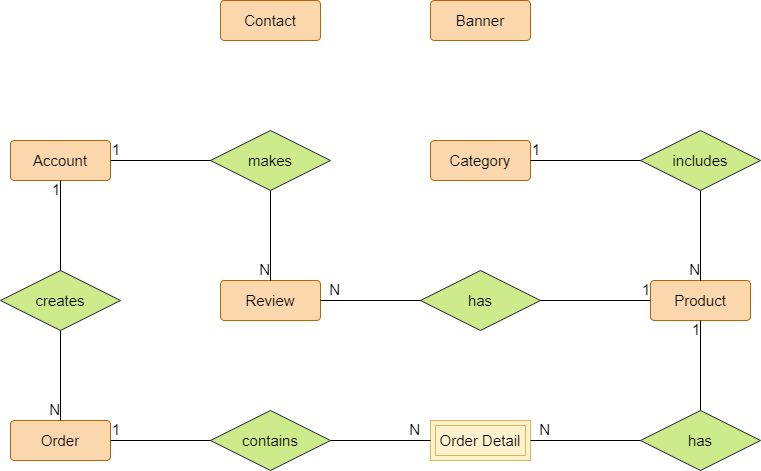

The diagram above was exported from draw.io. Its source (the exported page's mxGraphModel, read from the mxfile embedded in the PNG):
<mxGraphModel dx="2224" dy="592" grid="1" gridSize="10" guides="1" tooltips="1" connect="1" arrows="1" fold="1" page="0" pageScale="1" pageWidth="1169" pageHeight="827" math="0" shadow="0" extFonts="Permanent Marker^https://fonts.googleapis.com/css?family=Permanent+Marker">
  <root>
    <mxCell id="0" />
    <mxCell id="1" parent="0" />
    <mxCell id="f2Lpxekt-GWLcRz89Vxm-1" value="Account" style="rounded=1;arcSize=10;whiteSpace=wrap;html=1;align=center;fontSize=15;fillColor=#fad7ac;strokeColor=#b46504;" parent="1" vertex="1">
      <mxGeometry x="-830" y="290" width="100" height="40" as="geometry" />
    </mxCell>
    <mxCell id="f2Lpxekt-GWLcRz89Vxm-2" value="Review" style="rounded=1;arcSize=10;whiteSpace=wrap;html=1;align=center;fontSize=15;fillColor=#fad7ac;strokeColor=#b46504;" parent="1" vertex="1">
      <mxGeometry x="-620" y="430" width="100" height="40" as="geometry" />
    </mxCell>
    <mxCell id="f2Lpxekt-GWLcRz89Vxm-3" value="Order" style="rounded=1;arcSize=10;whiteSpace=wrap;html=1;align=center;fontSize=15;fillColor=#fad7ac;strokeColor=#b46504;" parent="1" vertex="1">
      <mxGeometry x="-830" y="570" width="100" height="40" as="geometry" />
    </mxCell>
    <mxCell id="f2Lpxekt-GWLcRz89Vxm-6" value="Contact" style="rounded=1;arcSize=10;whiteSpace=wrap;html=1;align=center;fontSize=15;fillColor=#fad7ac;strokeColor=#b46504;" parent="1" vertex="1">
      <mxGeometry x="-620" y="150" width="100" height="40" as="geometry" />
    </mxCell>
    <mxCell id="f2Lpxekt-GWLcRz89Vxm-8" value="Product" style="rounded=1;arcSize=10;whiteSpace=wrap;html=1;align=center;fontSize=15;fillColor=#fad7ac;strokeColor=#b46504;" parent="1" vertex="1">
      <mxGeometry x="-190" y="430" width="100" height="40" as="geometry" />
    </mxCell>
    <mxCell id="f2Lpxekt-GWLcRz89Vxm-9" value="Category" style="rounded=1;arcSize=10;whiteSpace=wrap;html=1;align=center;fontSize=15;fillColor=#fad7ac;strokeColor=#b46504;" parent="1" vertex="1">
      <mxGeometry x="-410" y="290" width="100" height="40" as="geometry" />
    </mxCell>
    <mxCell id="f2Lpxekt-GWLcRz89Vxm-10" value="Banner" style="rounded=1;arcSize=10;whiteSpace=wrap;html=1;align=center;fontSize=15;fillColor=#fad7ac;strokeColor=#b46504;" parent="1" vertex="1">
      <mxGeometry x="-410" y="150" width="100" height="40" as="geometry" />
    </mxCell>
    <mxCell id="f2Lpxekt-GWLcRz89Vxm-25" value="makes" style="shape=rhombus;perimeter=rhombusPerimeter;whiteSpace=wrap;html=1;align=center;fontSize=15;fillColor=#cdeb8b;strokeColor=#36393d;" parent="1" vertex="1">
      <mxGeometry x="-630" y="280" width="120" height="60" as="geometry" />
    </mxCell>
    <mxCell id="f2Lpxekt-GWLcRz89Vxm-26" value="" style="endArrow=none;html=1;rounded=0;fontSize=15;" parent="1" source="f2Lpxekt-GWLcRz89Vxm-25" target="f2Lpxekt-GWLcRz89Vxm-1" edge="1">
      <mxGeometry relative="1" as="geometry">
        <mxPoint x="-380" y="400" as="sourcePoint" />
        <mxPoint x="-220" y="400" as="targetPoint" />
      </mxGeometry>
    </mxCell>
    <mxCell id="f2Lpxekt-GWLcRz89Vxm-27" value="1" style="resizable=0;html=1;align=right;verticalAlign=bottom;fontSize=15;" parent="f2Lpxekt-GWLcRz89Vxm-26" connectable="0" vertex="1">
      <mxGeometry x="1" relative="1" as="geometry">
        <mxPoint x="10" as="offset" />
      </mxGeometry>
    </mxCell>
    <mxCell id="f2Lpxekt-GWLcRz89Vxm-28" value="" style="endArrow=none;html=1;rounded=0;fontSize=15;" parent="1" source="f2Lpxekt-GWLcRz89Vxm-25" target="f2Lpxekt-GWLcRz89Vxm-2" edge="1">
      <mxGeometry relative="1" as="geometry">
        <mxPoint x="-300" y="400" as="sourcePoint" />
        <mxPoint x="-140" y="400" as="targetPoint" />
      </mxGeometry>
    </mxCell>
    <mxCell id="f2Lpxekt-GWLcRz89Vxm-29" value="N" style="resizable=0;html=1;align=right;verticalAlign=bottom;fontSize=15;" parent="f2Lpxekt-GWLcRz89Vxm-28" connectable="0" vertex="1">
      <mxGeometry x="1" relative="1" as="geometry">
        <mxPoint as="offset" />
      </mxGeometry>
    </mxCell>
    <mxCell id="f2Lpxekt-GWLcRz89Vxm-30" value="creates" style="shape=rhombus;perimeter=rhombusPerimeter;whiteSpace=wrap;html=1;align=center;fontSize=15;fillColor=#cdeb8b;strokeColor=#36393d;" parent="1" vertex="1">
      <mxGeometry x="-840" y="420" width="120" height="60" as="geometry" />
    </mxCell>
    <mxCell id="f2Lpxekt-GWLcRz89Vxm-32" value="" style="endArrow=none;html=1;rounded=0;fontSize=15;" parent="1" source="f2Lpxekt-GWLcRz89Vxm-30" target="f2Lpxekt-GWLcRz89Vxm-1" edge="1">
      <mxGeometry relative="1" as="geometry">
        <mxPoint x="-650" y="490" as="sourcePoint" />
        <mxPoint x="-490" y="490" as="targetPoint" />
      </mxGeometry>
    </mxCell>
    <mxCell id="f2Lpxekt-GWLcRz89Vxm-33" value="1" style="resizable=0;html=1;align=right;verticalAlign=bottom;direction=west;fontSize=15;" parent="f2Lpxekt-GWLcRz89Vxm-32" connectable="0" vertex="1">
      <mxGeometry x="1" relative="1" as="geometry">
        <mxPoint y="20" as="offset" />
      </mxGeometry>
    </mxCell>
    <mxCell id="f2Lpxekt-GWLcRz89Vxm-34" value="" style="endArrow=none;html=1;rounded=0;fontSize=15;" parent="1" source="f2Lpxekt-GWLcRz89Vxm-30" target="f2Lpxekt-GWLcRz89Vxm-3" edge="1">
      <mxGeometry relative="1" as="geometry">
        <mxPoint x="-530" y="560" as="sourcePoint" />
        <mxPoint x="-370" y="560" as="targetPoint" />
      </mxGeometry>
    </mxCell>
    <mxCell id="f2Lpxekt-GWLcRz89Vxm-35" value="N" style="resizable=0;html=1;align=right;verticalAlign=bottom;fontSize=15;" parent="f2Lpxekt-GWLcRz89Vxm-34" connectable="0" vertex="1">
      <mxGeometry x="1" relative="1" as="geometry" />
    </mxCell>
    <mxCell id="f2Lpxekt-GWLcRz89Vxm-36" value="Order Detail" style="shape=ext;margin=3;double=1;whiteSpace=wrap;html=1;align=center;fontSize=15;fillColor=#fff2cc;strokeColor=#d6b656;" parent="1" vertex="1">
      <mxGeometry x="-410" y="570" width="100" height="40" as="geometry" />
    </mxCell>
    <mxCell id="f2Lpxekt-GWLcRz89Vxm-37" value="contains" style="shape=rhombus;perimeter=rhombusPerimeter;whiteSpace=wrap;html=1;align=center;fontSize=15;fillColor=#cdeb8b;strokeColor=#36393d;" parent="1" vertex="1">
      <mxGeometry x="-630" y="560" width="120" height="60" as="geometry" />
    </mxCell>
    <mxCell id="f2Lpxekt-GWLcRz89Vxm-38" value="" style="endArrow=none;html=1;rounded=0;fontSize=15;" parent="1" source="f2Lpxekt-GWLcRz89Vxm-37" target="f2Lpxekt-GWLcRz89Vxm-3" edge="1">
      <mxGeometry relative="1" as="geometry">
        <mxPoint x="-240" y="440" as="sourcePoint" />
        <mxPoint x="-80" y="440" as="targetPoint" />
      </mxGeometry>
    </mxCell>
    <mxCell id="f2Lpxekt-GWLcRz89Vxm-39" value="1" style="resizable=0;html=1;align=right;verticalAlign=bottom;fontSize=15;" parent="f2Lpxekt-GWLcRz89Vxm-38" connectable="0" vertex="1">
      <mxGeometry x="1" relative="1" as="geometry">
        <mxPoint x="10" as="offset" />
      </mxGeometry>
    </mxCell>
    <mxCell id="f2Lpxekt-GWLcRz89Vxm-40" value="" style="endArrow=none;html=1;rounded=0;fontSize=15;" parent="1" source="f2Lpxekt-GWLcRz89Vxm-37" target="f2Lpxekt-GWLcRz89Vxm-36" edge="1">
      <mxGeometry relative="1" as="geometry">
        <mxPoint x="-190" y="450" as="sourcePoint" />
        <mxPoint x="-30" y="450" as="targetPoint" />
      </mxGeometry>
    </mxCell>
    <mxCell id="f2Lpxekt-GWLcRz89Vxm-41" value="N" style="resizable=0;html=1;align=right;verticalAlign=bottom;fontSize=15;" parent="f2Lpxekt-GWLcRz89Vxm-40" connectable="0" vertex="1">
      <mxGeometry x="1" relative="1" as="geometry">
        <mxPoint x="-10" as="offset" />
      </mxGeometry>
    </mxCell>
    <mxCell id="f2Lpxekt-GWLcRz89Vxm-42" value="has" style="shape=rhombus;perimeter=rhombusPerimeter;whiteSpace=wrap;html=1;align=center;fontSize=15;fillColor=#cdeb8b;strokeColor=#36393d;" parent="1" vertex="1">
      <mxGeometry x="-200" y="560" width="120" height="60" as="geometry" />
    </mxCell>
    <mxCell id="f2Lpxekt-GWLcRz89Vxm-43" value="" style="endArrow=none;html=1;rounded=0;fontSize=15;" parent="1" source="f2Lpxekt-GWLcRz89Vxm-42" target="f2Lpxekt-GWLcRz89Vxm-8" edge="1">
      <mxGeometry relative="1" as="geometry">
        <mxPoint x="-100" y="370" as="sourcePoint" />
        <mxPoint x="60" y="370" as="targetPoint" />
      </mxGeometry>
    </mxCell>
    <mxCell id="f2Lpxekt-GWLcRz89Vxm-44" value="1" style="resizable=0;html=1;align=right;verticalAlign=bottom;fontSize=15;" parent="f2Lpxekt-GWLcRz89Vxm-43" connectable="0" vertex="1">
      <mxGeometry x="1" relative="1" as="geometry">
        <mxPoint y="20" as="offset" />
      </mxGeometry>
    </mxCell>
    <mxCell id="f2Lpxekt-GWLcRz89Vxm-45" value="" style="endArrow=none;html=1;rounded=0;fontSize=15;" parent="1" source="f2Lpxekt-GWLcRz89Vxm-42" target="f2Lpxekt-GWLcRz89Vxm-36" edge="1">
      <mxGeometry relative="1" as="geometry">
        <mxPoint x="-190" y="410" as="sourcePoint" />
        <mxPoint x="-30" y="410" as="targetPoint" />
      </mxGeometry>
    </mxCell>
    <mxCell id="f2Lpxekt-GWLcRz89Vxm-46" value="N" style="resizable=0;html=1;align=right;verticalAlign=bottom;fontSize=15;" parent="f2Lpxekt-GWLcRz89Vxm-45" connectable="0" vertex="1">
      <mxGeometry x="1" relative="1" as="geometry">
        <mxPoint x="20" as="offset" />
      </mxGeometry>
    </mxCell>
    <mxCell id="f2Lpxekt-GWLcRz89Vxm-47" value="has" style="shape=rhombus;perimeter=rhombusPerimeter;whiteSpace=wrap;html=1;align=center;fontSize=15;fillColor=#cdeb8b;strokeColor=#36393d;" parent="1" vertex="1">
      <mxGeometry x="-420" y="420" width="120" height="60" as="geometry" />
    </mxCell>
    <mxCell id="f2Lpxekt-GWLcRz89Vxm-48" value="" style="endArrow=none;html=1;rounded=0;fontSize=15;" parent="1" source="f2Lpxekt-GWLcRz89Vxm-47" target="f2Lpxekt-GWLcRz89Vxm-8" edge="1">
      <mxGeometry relative="1" as="geometry">
        <mxPoint x="-160" y="370" as="sourcePoint" />
        <mxPoint y="370" as="targetPoint" />
      </mxGeometry>
    </mxCell>
    <mxCell id="f2Lpxekt-GWLcRz89Vxm-49" value="1" style="resizable=0;html=1;align=right;verticalAlign=bottom;fontSize=15;" parent="f2Lpxekt-GWLcRz89Vxm-48" connectable="0" vertex="1">
      <mxGeometry x="1" relative="1" as="geometry" />
    </mxCell>
    <mxCell id="f2Lpxekt-GWLcRz89Vxm-50" value="" style="endArrow=none;html=1;rounded=0;fontSize=15;" parent="1" source="f2Lpxekt-GWLcRz89Vxm-47" target="f2Lpxekt-GWLcRz89Vxm-2" edge="1">
      <mxGeometry relative="1" as="geometry">
        <mxPoint x="-160" y="370" as="sourcePoint" />
        <mxPoint y="370" as="targetPoint" />
      </mxGeometry>
    </mxCell>
    <mxCell id="f2Lpxekt-GWLcRz89Vxm-51" value="N" style="resizable=0;html=1;align=right;verticalAlign=bottom;fontSize=15;" parent="f2Lpxekt-GWLcRz89Vxm-50" connectable="0" vertex="1">
      <mxGeometry x="1" relative="1" as="geometry">
        <mxPoint x="20" as="offset" />
      </mxGeometry>
    </mxCell>
    <mxCell id="f2Lpxekt-GWLcRz89Vxm-52" value="includes" style="shape=rhombus;perimeter=rhombusPerimeter;whiteSpace=wrap;html=1;align=center;fontSize=15;fillColor=#cdeb8b;strokeColor=#36393d;" parent="1" vertex="1">
      <mxGeometry x="-200" y="280" width="120" height="60" as="geometry" />
    </mxCell>
    <mxCell id="f2Lpxekt-GWLcRz89Vxm-53" value="" style="endArrow=none;html=1;rounded=0;fontSize=15;" parent="1" source="f2Lpxekt-GWLcRz89Vxm-52" target="f2Lpxekt-GWLcRz89Vxm-9" edge="1">
      <mxGeometry relative="1" as="geometry">
        <mxPoint x="230" y="490" as="sourcePoint" />
        <mxPoint x="390" y="490" as="targetPoint" />
      </mxGeometry>
    </mxCell>
    <mxCell id="f2Lpxekt-GWLcRz89Vxm-54" value="1" style="resizable=0;html=1;align=right;verticalAlign=bottom;fontSize=15;" parent="f2Lpxekt-GWLcRz89Vxm-53" connectable="0" vertex="1">
      <mxGeometry x="1" relative="1" as="geometry">
        <mxPoint x="10" as="offset" />
      </mxGeometry>
    </mxCell>
    <mxCell id="f2Lpxekt-GWLcRz89Vxm-55" value="" style="endArrow=none;html=1;rounded=0;fontSize=15;" parent="1" source="f2Lpxekt-GWLcRz89Vxm-52" target="f2Lpxekt-GWLcRz89Vxm-8" edge="1">
      <mxGeometry relative="1" as="geometry">
        <mxPoint x="240" y="170" as="sourcePoint" />
        <mxPoint x="400" y="170" as="targetPoint" />
      </mxGeometry>
    </mxCell>
    <mxCell id="f2Lpxekt-GWLcRz89Vxm-56" value="N" style="resizable=0;html=1;align=right;verticalAlign=bottom;fontSize=15;" parent="f2Lpxekt-GWLcRz89Vxm-55" connectable="0" vertex="1">
      <mxGeometry x="1" relative="1" as="geometry" />
    </mxCell>
  </root>
</mxGraphModel>